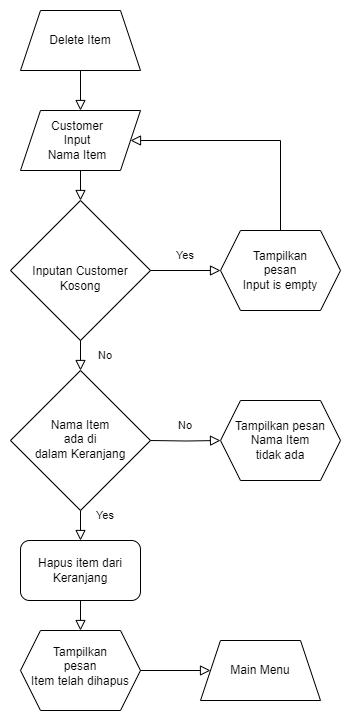

The diagram above was exported from draw.io. Its source (the exported page's mxGraphModel, read from the mxfile embedded in the PNG):
<mxGraphModel dx="538" dy="9639" grid="1" gridSize="10" guides="1" tooltips="1" connect="1" arrows="1" fold="1" page="1" pageScale="1" pageWidth="3300" pageHeight="4681" math="0" shadow="0">
  <root>
    <mxCell id="0" />
    <mxCell id="1" parent="0" />
    <mxCell id="YYk9rOjlXihEE6AXz4ey-35" style="edgeStyle=orthogonalEdgeStyle;rounded=0;orthogonalLoop=1;jettySize=auto;html=1;exitX=0.5;exitY=1;exitDx=0;exitDy=0;entryX=0.5;entryY=0;entryDx=0;entryDy=0;strokeColor=none;" parent="1" source="YYk9rOjlXihEE6AXz4ey-36" target="YYk9rOjlXihEE6AXz4ey-37" edge="1">
      <mxGeometry relative="1" as="geometry" />
    </mxCell>
    <mxCell id="YYk9rOjlXihEE6AXz4ey-36" value="Delete Item" style="shape=trapezoid;perimeter=trapezoidPerimeter;whiteSpace=wrap;html=1;fixedSize=1;labelBackgroundColor=none;" parent="1" vertex="1">
      <mxGeometry x="220" y="-9280" width="120" height="60" as="geometry" />
    </mxCell>
    <mxCell id="YYk9rOjlXihEE6AXz4ey-37" value="Customer&lt;br&gt;Input &lt;br&gt;Nama Item" style="shape=parallelogram;perimeter=parallelogramPerimeter;whiteSpace=wrap;html=1;fixedSize=1;spacingRight=6;" parent="1" vertex="1">
      <mxGeometry x="220" y="-9180" width="120" height="60" as="geometry" />
    </mxCell>
    <mxCell id="YYk9rOjlXihEE6AXz4ey-38" value="" style="rounded=0;html=1;jettySize=auto;orthogonalLoop=1;fontSize=11;endArrow=block;endFill=0;endSize=8;strokeWidth=1;shadow=0;labelBackgroundColor=none;edgeStyle=orthogonalEdgeStyle;exitX=0.5;exitY=1;exitDx=0;exitDy=0;fontColor=default;entryX=0.5;entryY=0;entryDx=0;entryDy=0;" parent="1" source="YYk9rOjlXihEE6AXz4ey-36" target="YYk9rOjlXihEE6AXz4ey-37" edge="1">
      <mxGeometry relative="1" as="geometry">
        <mxPoint x="470" y="-9140" as="sourcePoint" />
        <mxPoint x="280" y="-9180" as="targetPoint" />
      </mxGeometry>
    </mxCell>
    <mxCell id="YYk9rOjlXihEE6AXz4ey-39" value="Inputan Customer Kosong" style="rhombus;whiteSpace=wrap;html=1;shadow=0;fontFamily=Helvetica;fontSize=12;align=center;strokeWidth=1;spacing=6;spacingTop=16;labelBackgroundColor=none;" parent="1" vertex="1">
      <mxGeometry x="210" y="-9090" width="140" height="140" as="geometry" />
    </mxCell>
    <mxCell id="YYk9rOjlXihEE6AXz4ey-40" value="" style="rounded=0;html=1;jettySize=auto;orthogonalLoop=1;fontSize=11;endArrow=block;endFill=0;endSize=8;strokeWidth=1;shadow=0;labelBackgroundColor=none;edgeStyle=orthogonalEdgeStyle;exitX=0.5;exitY=1;exitDx=0;exitDy=0;fontColor=default;entryX=0.5;entryY=0;entryDx=0;entryDy=0;" parent="1" source="YYk9rOjlXihEE6AXz4ey-37" target="YYk9rOjlXihEE6AXz4ey-39" edge="1">
      <mxGeometry relative="1" as="geometry">
        <mxPoint x="440" y="-9120" as="sourcePoint" />
        <mxPoint x="440" y="-9080" as="targetPoint" />
      </mxGeometry>
    </mxCell>
    <mxCell id="YYk9rOjlXihEE6AXz4ey-41" value="" style="rounded=0;html=1;jettySize=auto;orthogonalLoop=1;fontSize=11;endArrow=block;endFill=0;endSize=8;strokeWidth=1;shadow=0;labelBackgroundColor=none;edgeStyle=orthogonalEdgeStyle;exitX=1;exitY=0.5;exitDx=0;exitDy=0;fontColor=default;entryX=0;entryY=0.5;entryDx=0;entryDy=0;" parent="1" source="YYk9rOjlXihEE6AXz4ey-39" target="YYk9rOjlXihEE6AXz4ey-42" edge="1">
      <mxGeometry relative="1" as="geometry">
        <mxPoint x="330" y="-8900" as="sourcePoint" />
        <mxPoint x="410" y="-8900" as="targetPoint" />
      </mxGeometry>
    </mxCell>
    <mxCell id="YYk9rOjlXihEE6AXz4ey-42" value="Tampilkan &lt;br&gt;pesan &lt;br&gt;Input is empty" style="shape=hexagon;perimeter=hexagonPerimeter2;whiteSpace=wrap;html=1;fixedSize=1;labelBackgroundColor=none;" parent="1" vertex="1">
      <mxGeometry x="420" y="-9060" width="120" height="80" as="geometry" />
    </mxCell>
    <mxCell id="YYk9rOjlXihEE6AXz4ey-43" value="&lt;span style=&quot;font-size: 11px;&quot;&gt;Yes&lt;/span&gt;" style="text;html=1;strokeColor=none;fillColor=none;align=center;verticalAlign=middle;whiteSpace=wrap;rounded=0;labelBackgroundColor=none;" parent="1" vertex="1">
      <mxGeometry x="370" y="-9050" width="30" height="30" as="geometry" />
    </mxCell>
    <mxCell id="YYk9rOjlXihEE6AXz4ey-44" value="" style="rounded=0;html=1;jettySize=auto;orthogonalLoop=1;fontSize=11;endArrow=block;endFill=0;endSize=8;strokeWidth=1;shadow=0;labelBackgroundColor=none;edgeStyle=orthogonalEdgeStyle;exitX=0.5;exitY=0;exitDx=0;exitDy=0;fontColor=default;entryX=1;entryY=0.5;entryDx=0;entryDy=0;" parent="1" source="YYk9rOjlXihEE6AXz4ey-42" target="YYk9rOjlXihEE6AXz4ey-37" edge="1">
      <mxGeometry relative="1" as="geometry">
        <mxPoint x="390" y="-9120" as="sourcePoint" />
        <mxPoint x="410" y="-9170" as="targetPoint" />
        <Array as="points">
          <mxPoint x="480" y="-9150" />
        </Array>
      </mxGeometry>
    </mxCell>
    <mxCell id="YYk9rOjlXihEE6AXz4ey-52" value="Nama Item &lt;br&gt;ada di &lt;br&gt;dalam Keranjang" style="rhombus;whiteSpace=wrap;html=1;shadow=0;fontFamily=Helvetica;fontSize=12;align=center;strokeWidth=1;spacing=6;spacingTop=-3;labelBackgroundColor=none;" parent="1" vertex="1">
      <mxGeometry x="210" y="-8920" width="140" height="140" as="geometry" />
    </mxCell>
    <mxCell id="YYk9rOjlXihEE6AXz4ey-53" value="" style="rounded=0;html=1;jettySize=auto;orthogonalLoop=1;fontSize=11;endArrow=block;endFill=0;endSize=8;strokeWidth=1;shadow=0;labelBackgroundColor=none;edgeStyle=orthogonalEdgeStyle;fontColor=default;entryX=0.5;entryY=0;entryDx=0;entryDy=0;" parent="1" target="YYk9rOjlXihEE6AXz4ey-52" edge="1">
      <mxGeometry relative="1" as="geometry">
        <mxPoint x="280" y="-8950" as="sourcePoint" />
        <mxPoint x="440" y="-8910" as="targetPoint" />
      </mxGeometry>
    </mxCell>
    <mxCell id="YYk9rOjlXihEE6AXz4ey-54" value="&lt;span style=&quot;font-size: 11px;&quot;&gt;No&lt;/span&gt;" style="text;html=1;strokeColor=none;fillColor=none;align=center;verticalAlign=middle;whiteSpace=wrap;rounded=0;labelBackgroundColor=none;" parent="1" vertex="1">
      <mxGeometry x="290" y="-8950" width="30" height="30" as="geometry" />
    </mxCell>
    <mxCell id="YYk9rOjlXihEE6AXz4ey-55" value="" style="rounded=0;html=1;jettySize=auto;orthogonalLoop=1;fontSize=11;endArrow=block;endFill=0;endSize=8;strokeWidth=1;shadow=0;labelBackgroundColor=none;edgeStyle=orthogonalEdgeStyle;fontColor=default;entryX=0;entryY=0.5;entryDx=0;entryDy=0;exitX=1;exitY=0.5;exitDx=0;exitDy=0;" parent="1" target="YYk9rOjlXihEE6AXz4ey-56" edge="1">
      <mxGeometry relative="1" as="geometry">
        <mxPoint x="350" y="-8850" as="sourcePoint" />
        <mxPoint x="410" y="-8730" as="targetPoint" />
      </mxGeometry>
    </mxCell>
    <mxCell id="YYk9rOjlXihEE6AXz4ey-56" value="Tampilkan pesan &lt;br&gt;Nama Item &lt;br&gt;tidak ada" style="shape=hexagon;perimeter=hexagonPerimeter2;whiteSpace=wrap;html=1;fixedSize=1;labelBackgroundColor=none;" parent="1" vertex="1">
      <mxGeometry x="420" y="-8890" width="120" height="80" as="geometry" />
    </mxCell>
    <mxCell id="YYk9rOjlXihEE6AXz4ey-57" value="&lt;span style=&quot;font-size: 11px;&quot;&gt;No&lt;/span&gt;" style="text;html=1;strokeColor=none;fillColor=none;align=center;verticalAlign=middle;whiteSpace=wrap;rounded=0;labelBackgroundColor=none;" parent="1" vertex="1">
      <mxGeometry x="370" y="-8880" width="30" height="30" as="geometry" />
    </mxCell>
    <mxCell id="YYk9rOjlXihEE6AXz4ey-58" value="" style="rounded=0;html=1;jettySize=auto;orthogonalLoop=1;fontSize=11;endArrow=block;endFill=0;endSize=8;strokeWidth=1;shadow=0;labelBackgroundColor=none;edgeStyle=orthogonalEdgeStyle;fontColor=default;entryX=0.5;entryY=0;entryDx=0;entryDy=0;exitX=0.5;exitY=1;exitDx=0;exitDy=0;" parent="1" edge="1">
      <mxGeometry relative="1" as="geometry">
        <mxPoint x="280" y="-8780" as="sourcePoint" />
        <mxPoint x="280" y="-8750" as="targetPoint" />
      </mxGeometry>
    </mxCell>
    <mxCell id="YYk9rOjlXihEE6AXz4ey-59" value="&lt;span style=&quot;font-size: 11px;&quot;&gt;Yes&lt;/span&gt;" style="text;html=1;strokeColor=none;fillColor=none;align=center;verticalAlign=middle;whiteSpace=wrap;rounded=0;labelBackgroundColor=none;" parent="1" vertex="1">
      <mxGeometry x="290" y="-8790" width="30" height="30" as="geometry" />
    </mxCell>
    <mxCell id="YYk9rOjlXihEE6AXz4ey-62" value="Tampilkan &lt;br&gt;pesan &lt;br&gt;Item telah dihapus" style="shape=hexagon;perimeter=hexagonPerimeter2;whiteSpace=wrap;html=1;fixedSize=1;labelBackgroundColor=none;spacingTop=0;spacingBottom=9;" parent="1" vertex="1">
      <mxGeometry x="220" y="-8660" width="120" height="80" as="geometry" />
    </mxCell>
    <mxCell id="YYk9rOjlXihEE6AXz4ey-63" value="Main Menu" style="shape=trapezoid;perimeter=trapezoidPerimeter;whiteSpace=wrap;html=1;fixedSize=1;labelBackgroundColor=none;" parent="1" vertex="1">
      <mxGeometry x="400" y="-8650" width="120" height="60" as="geometry" />
    </mxCell>
    <mxCell id="YYk9rOjlXihEE6AXz4ey-64" value="" style="rounded=0;html=1;jettySize=auto;orthogonalLoop=1;fontSize=11;endArrow=block;endFill=0;endSize=8;strokeWidth=1;shadow=0;labelBackgroundColor=none;edgeStyle=orthogonalEdgeStyle;fontColor=default;entryX=0;entryY=0.5;entryDx=0;entryDy=0;exitX=1;exitY=0.5;exitDx=0;exitDy=0;" parent="1" edge="1">
      <mxGeometry relative="1" as="geometry">
        <mxPoint x="340" y="-8620" as="sourcePoint" />
        <mxPoint x="410" y="-8620" as="targetPoint" />
      </mxGeometry>
    </mxCell>
    <mxCell id="YYk9rOjlXihEE6AXz4ey-67" value="Hapus item dari Keranjang" style="rounded=1;whiteSpace=wrap;html=1;" parent="1" vertex="1">
      <mxGeometry x="220" y="-8750" width="120" height="60" as="geometry" />
    </mxCell>
    <mxCell id="YYk9rOjlXihEE6AXz4ey-68" value="" style="rounded=0;html=1;jettySize=auto;orthogonalLoop=1;fontSize=11;endArrow=block;endFill=0;endSize=8;strokeWidth=1;shadow=0;labelBackgroundColor=none;edgeStyle=orthogonalEdgeStyle;fontColor=default;entryX=0.5;entryY=0;entryDx=0;entryDy=0;exitX=0.5;exitY=1;exitDx=0;exitDy=0;" parent="1" edge="1">
      <mxGeometry relative="1" as="geometry">
        <mxPoint x="280" y="-8690" as="sourcePoint" />
        <mxPoint x="280" y="-8660" as="targetPoint" />
      </mxGeometry>
    </mxCell>
  </root>
</mxGraphModel>